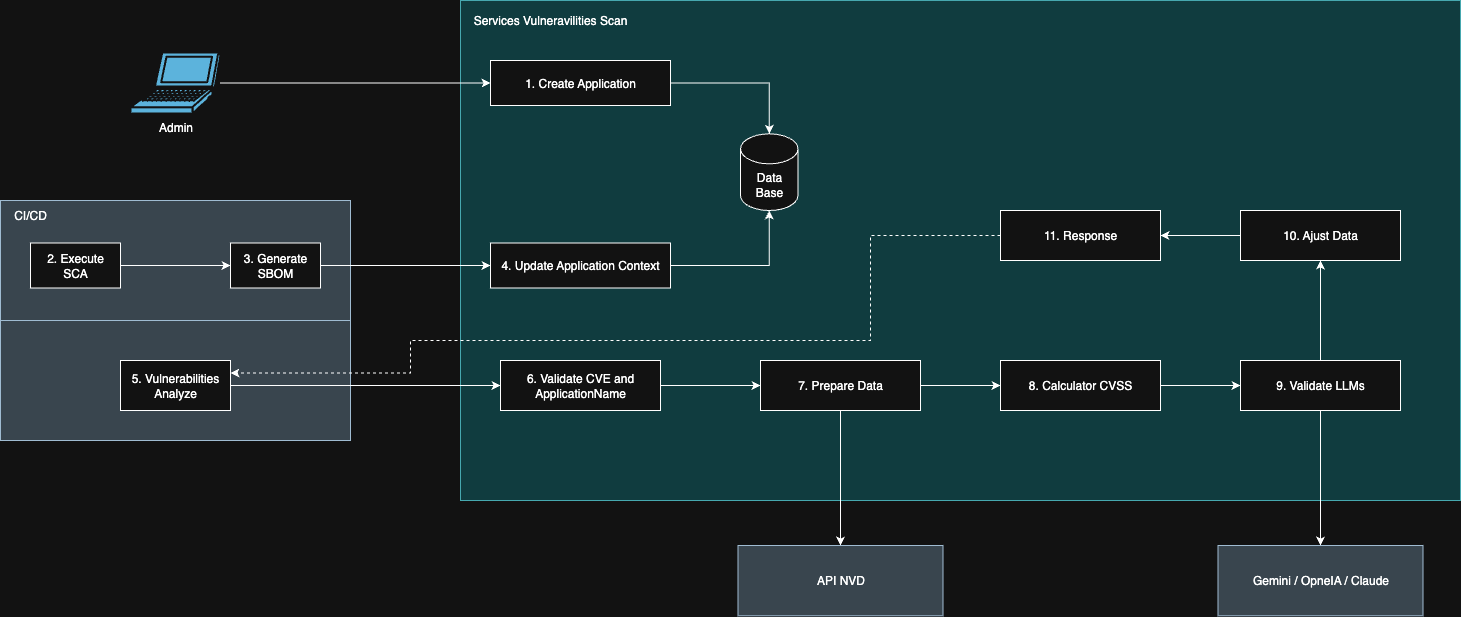

The diagram above was exported from draw.io. Its source (the exported page's mxGraphModel, read from the mxfile embedded in the PNG):
<mxGraphModel dx="1426" dy="740" grid="1" gridSize="10" guides="1" tooltips="1" connect="1" arrows="1" fold="1" page="1" pageScale="1" pageWidth="827" pageHeight="1169" math="0" shadow="0">
  <root>
    <mxCell id="0" />
    <mxCell id="1" parent="0" />
    <mxCell id="pVcDEm_VoOpObMKuyb_y-1" value="" style="rounded=0;whiteSpace=wrap;html=1;fillColor=#bac8d3;strokeColor=#23445d;" vertex="1" parent="1">
      <mxGeometry x="20" y="240" width="350" height="120" as="geometry" />
    </mxCell>
    <mxCell id="pVcDEm_VoOpObMKuyb_y-2" value="" style="rounded=0;whiteSpace=wrap;html=1;fillColor=#b0e3e6;strokeColor=#0e8088;" vertex="1" parent="1">
      <mxGeometry x="480" y="40" width="1000" height="500" as="geometry" />
    </mxCell>
    <mxCell id="pVcDEm_VoOpObMKuyb_y-4" value="CI/CD" style="text;html=1;align=center;verticalAlign=middle;whiteSpace=wrap;rounded=0;" vertex="1" parent="1">
      <mxGeometry x="20" y="240" width="60" height="30" as="geometry" />
    </mxCell>
    <mxCell id="pVcDEm_VoOpObMKuyb_y-10" style="edgeStyle=orthogonalEdgeStyle;rounded=0;orthogonalLoop=1;jettySize=auto;html=1;entryX=0;entryY=0.5;entryDx=0;entryDy=0;" edge="1" parent="1" source="pVcDEm_VoOpObMKuyb_y-5" target="pVcDEm_VoOpObMKuyb_y-9">
      <mxGeometry relative="1" as="geometry" />
    </mxCell>
    <mxCell id="pVcDEm_VoOpObMKuyb_y-5" value="3. Generate&lt;br&gt;SBOM" style="rounded=0;whiteSpace=wrap;html=1;" vertex="1" parent="1">
      <mxGeometry x="250" y="282.5" width="90" height="45" as="geometry" />
    </mxCell>
    <mxCell id="pVcDEm_VoOpObMKuyb_y-7" value="Services Vulneravilities Scan" style="text;html=1;align=center;verticalAlign=middle;whiteSpace=wrap;rounded=0;" vertex="1" parent="1">
      <mxGeometry x="480" y="40" width="180" height="40" as="geometry" />
    </mxCell>
    <mxCell id="pVcDEm_VoOpObMKuyb_y-8" value="1. Create Application" style="rounded=0;whiteSpace=wrap;html=1;" vertex="1" parent="1">
      <mxGeometry x="510" y="100" width="180" height="45" as="geometry" />
    </mxCell>
    <mxCell id="pVcDEm_VoOpObMKuyb_y-9" value="4. Update Application Context" style="rounded=0;whiteSpace=wrap;html=1;" vertex="1" parent="1">
      <mxGeometry x="510" y="282.5" width="180" height="45" as="geometry" />
    </mxCell>
    <mxCell id="pVcDEm_VoOpObMKuyb_y-12" style="edgeStyle=orthogonalEdgeStyle;rounded=0;orthogonalLoop=1;jettySize=auto;html=1;" edge="1" parent="1" source="pVcDEm_VoOpObMKuyb_y-11" target="pVcDEm_VoOpObMKuyb_y-5">
      <mxGeometry relative="1" as="geometry" />
    </mxCell>
    <mxCell id="pVcDEm_VoOpObMKuyb_y-11" value="2. Execute &lt;br&gt;SCA" style="rounded=0;whiteSpace=wrap;html=1;" vertex="1" parent="1">
      <mxGeometry x="50" y="282.5" width="90" height="45" as="geometry" />
    </mxCell>
    <mxCell id="pVcDEm_VoOpObMKuyb_y-15" style="edgeStyle=orthogonalEdgeStyle;rounded=0;orthogonalLoop=1;jettySize=auto;html=1;" edge="1" parent="1" source="pVcDEm_VoOpObMKuyb_y-14" target="pVcDEm_VoOpObMKuyb_y-8">
      <mxGeometry relative="1" as="geometry" />
    </mxCell>
    <mxCell id="pVcDEm_VoOpObMKuyb_y-14" value="Admin" style="shape=mxgraph.cisco.computers_and_peripherals.laptop;html=1;pointerEvents=1;dashed=0;fillColor=#036897;strokeColor=#ffffff;strokeWidth=2;verticalLabelPosition=bottom;verticalAlign=top;align=center;outlineConnect=0;" vertex="1" parent="1">
      <mxGeometry x="150" y="92" width="90" height="61" as="geometry" />
    </mxCell>
    <mxCell id="pVcDEm_VoOpObMKuyb_y-16" value="" style="rounded=0;whiteSpace=wrap;html=1;fillColor=#bac8d3;strokeColor=#23445d;" vertex="1" parent="1">
      <mxGeometry x="20" y="360" width="350" height="120" as="geometry" />
    </mxCell>
    <mxCell id="pVcDEm_VoOpObMKuyb_y-20" style="edgeStyle=orthogonalEdgeStyle;rounded=0;orthogonalLoop=1;jettySize=auto;html=1;entryX=0;entryY=0.5;entryDx=0;entryDy=0;" edge="1" parent="1" source="pVcDEm_VoOpObMKuyb_y-17" target="pVcDEm_VoOpObMKuyb_y-18">
      <mxGeometry relative="1" as="geometry" />
    </mxCell>
    <mxCell id="pVcDEm_VoOpObMKuyb_y-17" value="5. Vulnerabilities Analyze" style="rounded=0;whiteSpace=wrap;html=1;" vertex="1" parent="1">
      <mxGeometry x="140" y="400" width="110" height="50" as="geometry" />
    </mxCell>
    <mxCell id="pVcDEm_VoOpObMKuyb_y-21" style="edgeStyle=orthogonalEdgeStyle;rounded=0;orthogonalLoop=1;jettySize=auto;html=1;" edge="1" parent="1" source="pVcDEm_VoOpObMKuyb_y-18" target="pVcDEm_VoOpObMKuyb_y-19">
      <mxGeometry relative="1" as="geometry" />
    </mxCell>
    <mxCell id="pVcDEm_VoOpObMKuyb_y-18" value="6. Validate CVE and ApplicationName" style="rounded=0;whiteSpace=wrap;html=1;" vertex="1" parent="1">
      <mxGeometry x="520" y="400" width="160" height="50" as="geometry" />
    </mxCell>
    <mxCell id="pVcDEm_VoOpObMKuyb_y-24" style="edgeStyle=orthogonalEdgeStyle;rounded=0;orthogonalLoop=1;jettySize=auto;html=1;" edge="1" parent="1" source="pVcDEm_VoOpObMKuyb_y-19" target="pVcDEm_VoOpObMKuyb_y-22">
      <mxGeometry relative="1" as="geometry" />
    </mxCell>
    <mxCell id="pVcDEm_VoOpObMKuyb_y-26" style="edgeStyle=orthogonalEdgeStyle;rounded=0;orthogonalLoop=1;jettySize=auto;html=1;entryX=0;entryY=0.5;entryDx=0;entryDy=0;" edge="1" parent="1" source="pVcDEm_VoOpObMKuyb_y-19" target="pVcDEm_VoOpObMKuyb_y-25">
      <mxGeometry relative="1" as="geometry" />
    </mxCell>
    <mxCell id="pVcDEm_VoOpObMKuyb_y-19" value="7. Prepare Data" style="rounded=0;whiteSpace=wrap;html=1;" vertex="1" parent="1">
      <mxGeometry x="780" y="400" width="160" height="50" as="geometry" />
    </mxCell>
    <mxCell id="pVcDEm_VoOpObMKuyb_y-22" value="API NVD" style="rounded=0;whiteSpace=wrap;html=1;fillColor=#bac8d3;strokeColor=#23445d;" vertex="1" parent="1">
      <mxGeometry x="757.5" y="585" width="205" height="70.29" as="geometry" />
    </mxCell>
    <mxCell id="pVcDEm_VoOpObMKuyb_y-28" style="edgeStyle=orthogonalEdgeStyle;rounded=0;orthogonalLoop=1;jettySize=auto;html=1;entryX=0;entryY=0.5;entryDx=0;entryDy=0;" edge="1" parent="1" source="pVcDEm_VoOpObMKuyb_y-25" target="pVcDEm_VoOpObMKuyb_y-27">
      <mxGeometry relative="1" as="geometry" />
    </mxCell>
    <mxCell id="pVcDEm_VoOpObMKuyb_y-25" value="8. Calculator CVSS" style="rounded=0;whiteSpace=wrap;html=1;" vertex="1" parent="1">
      <mxGeometry x="1020" y="400" width="160" height="50" as="geometry" />
    </mxCell>
    <mxCell id="pVcDEm_VoOpObMKuyb_y-30" style="edgeStyle=orthogonalEdgeStyle;rounded=0;orthogonalLoop=1;jettySize=auto;html=1;entryX=0.5;entryY=0;entryDx=0;entryDy=0;" edge="1" parent="1" source="pVcDEm_VoOpObMKuyb_y-27" target="pVcDEm_VoOpObMKuyb_y-29">
      <mxGeometry relative="1" as="geometry" />
    </mxCell>
    <mxCell id="pVcDEm_VoOpObMKuyb_y-32" style="edgeStyle=orthogonalEdgeStyle;rounded=0;orthogonalLoop=1;jettySize=auto;html=1;entryX=0.5;entryY=1;entryDx=0;entryDy=0;" edge="1" parent="1" source="pVcDEm_VoOpObMKuyb_y-27" target="pVcDEm_VoOpObMKuyb_y-31">
      <mxGeometry relative="1" as="geometry" />
    </mxCell>
    <mxCell id="pVcDEm_VoOpObMKuyb_y-27" value="9. Validate LLMs" style="rounded=0;whiteSpace=wrap;html=1;" vertex="1" parent="1">
      <mxGeometry x="1260" y="400" width="160" height="50" as="geometry" />
    </mxCell>
    <mxCell id="pVcDEm_VoOpObMKuyb_y-29" value="Gemini / OpneIA / Claude" style="rounded=0;whiteSpace=wrap;html=1;fillColor=#bac8d3;strokeColor=#23445d;" vertex="1" parent="1">
      <mxGeometry x="1237.5" y="585" width="205" height="70.29" as="geometry" />
    </mxCell>
    <mxCell id="pVcDEm_VoOpObMKuyb_y-34" style="edgeStyle=orthogonalEdgeStyle;rounded=0;orthogonalLoop=1;jettySize=auto;html=1;entryX=1;entryY=0.5;entryDx=0;entryDy=0;" edge="1" parent="1" source="pVcDEm_VoOpObMKuyb_y-31" target="pVcDEm_VoOpObMKuyb_y-33">
      <mxGeometry relative="1" as="geometry" />
    </mxCell>
    <mxCell id="pVcDEm_VoOpObMKuyb_y-31" value="10. Ajust Data" style="rounded=0;whiteSpace=wrap;html=1;" vertex="1" parent="1">
      <mxGeometry x="1260" y="250" width="160" height="50" as="geometry" />
    </mxCell>
    <mxCell id="pVcDEm_VoOpObMKuyb_y-35" style="edgeStyle=orthogonalEdgeStyle;rounded=0;orthogonalLoop=1;jettySize=auto;html=1;entryX=1;entryY=0.25;entryDx=0;entryDy=0;dashed=1;" edge="1" parent="1" source="pVcDEm_VoOpObMKuyb_y-33" target="pVcDEm_VoOpObMKuyb_y-17">
      <mxGeometry relative="1" as="geometry">
        <Array as="points">
          <mxPoint x="890" y="275" />
          <mxPoint x="890" y="380" />
          <mxPoint x="430" y="380" />
          <mxPoint x="430" y="413" />
        </Array>
      </mxGeometry>
    </mxCell>
    <mxCell id="pVcDEm_VoOpObMKuyb_y-33" value="11. Response" style="rounded=0;whiteSpace=wrap;html=1;" vertex="1" parent="1">
      <mxGeometry x="1020" y="250" width="160" height="50" as="geometry" />
    </mxCell>
    <mxCell id="pVcDEm_VoOpObMKuyb_y-36" value="Data&lt;br&gt;Base" style="shape=cylinder3;whiteSpace=wrap;html=1;boundedLbl=1;backgroundOutline=1;size=15;" vertex="1" parent="1">
      <mxGeometry x="760" y="173.33" width="57.5" height="76.67" as="geometry" />
    </mxCell>
    <mxCell id="pVcDEm_VoOpObMKuyb_y-37" style="edgeStyle=orthogonalEdgeStyle;rounded=0;orthogonalLoop=1;jettySize=auto;html=1;entryX=0.5;entryY=0;entryDx=0;entryDy=0;entryPerimeter=0;" edge="1" parent="1" source="pVcDEm_VoOpObMKuyb_y-8" target="pVcDEm_VoOpObMKuyb_y-36">
      <mxGeometry relative="1" as="geometry" />
    </mxCell>
    <mxCell id="pVcDEm_VoOpObMKuyb_y-38" style="edgeStyle=orthogonalEdgeStyle;rounded=0;orthogonalLoop=1;jettySize=auto;html=1;entryX=0.5;entryY=1;entryDx=0;entryDy=0;entryPerimeter=0;" edge="1" parent="1" source="pVcDEm_VoOpObMKuyb_y-9" target="pVcDEm_VoOpObMKuyb_y-36">
      <mxGeometry relative="1" as="geometry" />
    </mxCell>
  </root>
</mxGraphModel>